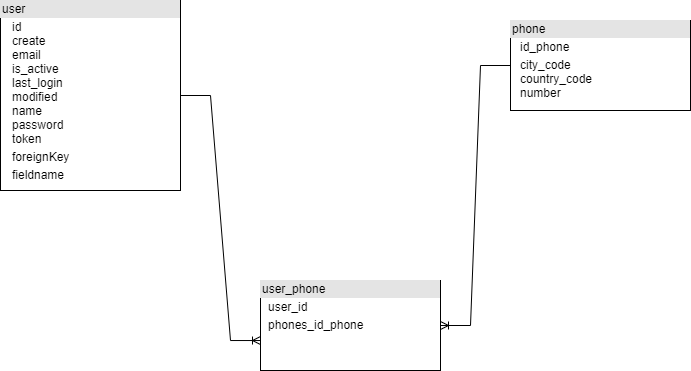

The diagram above was exported from draw.io. Its source (the exported page's mxGraphModel, read from the mxfile embedded in the PNG):
<mxGraphModel dx="868" dy="393" grid="1" gridSize="10" guides="1" tooltips="1" connect="1" arrows="1" fold="1" page="1" pageScale="1" pageWidth="827" pageHeight="1169" math="0" shadow="0">
  <root>
    <mxCell id="ZuLlflB0F1sH8GTl5yMi-0" />
    <mxCell id="ZuLlflB0F1sH8GTl5yMi-1" parent="ZuLlflB0F1sH8GTl5yMi-0" />
    <mxCell id="ZuLlflB0F1sH8GTl5yMi-2" value="&lt;div style=&quot;box-sizing: border-box ; width: 100% ; background: #e4e4e4 ; padding: 2px&quot;&gt;user&lt;/div&gt;&lt;table style=&quot;width: 100% ; font-size: 1em&quot; cellpadding=&quot;2&quot; cellspacing=&quot;0&quot;&gt;&lt;tbody&gt;&lt;tr&gt;&lt;td&gt;&lt;br&gt;&lt;/td&gt;&lt;td&gt;id&lt;br&gt;create&lt;br&gt;email&lt;br&gt;is_active&lt;br&gt;last_login&lt;br&gt;modified&lt;br&gt;name&lt;br&gt;password&lt;br&gt;token&lt;/td&gt;&lt;/tr&gt;&lt;tr&gt;&lt;td&gt;&lt;br&gt;&lt;/td&gt;&lt;td&gt;foreignKey&lt;/td&gt;&lt;/tr&gt;&lt;tr&gt;&lt;td&gt;&lt;/td&gt;&lt;td&gt;fieldname&lt;/td&gt;&lt;/tr&gt;&lt;/tbody&gt;&lt;/table&gt;" style="verticalAlign=top;align=left;overflow=fill;html=1;" vertex="1" parent="ZuLlflB0F1sH8GTl5yMi-1">
      <mxGeometry x="20" y="60" width="180" height="190" as="geometry" />
    </mxCell>
    <mxCell id="ZuLlflB0F1sH8GTl5yMi-3" value="&lt;div style=&quot;box-sizing: border-box ; width: 100% ; background: #e4e4e4 ; padding: 2px&quot;&gt;user_phone&lt;/div&gt;&lt;table style=&quot;width: 100% ; font-size: 1em&quot; cellpadding=&quot;2&quot; cellspacing=&quot;0&quot;&gt;&lt;tbody&gt;&lt;tr&gt;&lt;td&gt;&lt;br&gt;&lt;/td&gt;&lt;td&gt;user_id&lt;/td&gt;&lt;/tr&gt;&lt;tr&gt;&lt;td&gt;&lt;br&gt;&lt;/td&gt;&lt;td&gt;phones_id_phone&lt;/td&gt;&lt;/tr&gt;&lt;tr&gt;&lt;td&gt;&lt;/td&gt;&lt;td&gt;&lt;br&gt;&lt;/td&gt;&lt;/tr&gt;&lt;/tbody&gt;&lt;/table&gt;" style="verticalAlign=top;align=left;overflow=fill;html=1;" vertex="1" parent="ZuLlflB0F1sH8GTl5yMi-1">
      <mxGeometry x="280" y="340" width="180" height="90" as="geometry" />
    </mxCell>
    <mxCell id="ZuLlflB0F1sH8GTl5yMi-4" value="&lt;div style=&quot;box-sizing: border-box ; width: 100% ; background: #e4e4e4 ; padding: 2px&quot;&gt;phone&lt;/div&gt;&lt;table style=&quot;width: 100% ; font-size: 1em&quot; cellpadding=&quot;2&quot; cellspacing=&quot;0&quot;&gt;&lt;tbody&gt;&lt;tr&gt;&lt;td&gt;&lt;br&gt;&lt;/td&gt;&lt;td&gt;id_phone&lt;/td&gt;&lt;/tr&gt;&lt;tr&gt;&lt;td&gt;&lt;br&gt;&lt;/td&gt;&lt;td&gt;city_code&lt;br&gt;country_code&lt;br&gt;number&lt;/td&gt;&lt;/tr&gt;&lt;tr&gt;&lt;td&gt;&lt;/td&gt;&lt;td&gt;&lt;br&gt;&lt;/td&gt;&lt;/tr&gt;&lt;/tbody&gt;&lt;/table&gt;" style="verticalAlign=top;align=left;overflow=fill;html=1;" vertex="1" parent="ZuLlflB0F1sH8GTl5yMi-1">
      <mxGeometry x="530" y="80" width="180" height="90" as="geometry" />
    </mxCell>
    <mxCell id="ZuLlflB0F1sH8GTl5yMi-10" value="" style="edgeStyle=entityRelationEdgeStyle;fontSize=12;html=1;endArrow=ERoneToMany;rounded=0;exitX=1;exitY=0.5;exitDx=0;exitDy=0;entryX=0;entryY=0.667;entryDx=0;entryDy=0;entryPerimeter=0;" edge="1" parent="ZuLlflB0F1sH8GTl5yMi-1" source="ZuLlflB0F1sH8GTl5yMi-2" target="ZuLlflB0F1sH8GTl5yMi-3">
      <mxGeometry width="100" height="100" relative="1" as="geometry">
        <mxPoint x="360" y="260" as="sourcePoint" />
        <mxPoint x="460" y="160" as="targetPoint" />
      </mxGeometry>
    </mxCell>
    <mxCell id="ZuLlflB0F1sH8GTl5yMi-11" value="" style="edgeStyle=entityRelationEdgeStyle;fontSize=12;html=1;endArrow=ERoneToMany;rounded=0;" edge="1" parent="ZuLlflB0F1sH8GTl5yMi-1" source="ZuLlflB0F1sH8GTl5yMi-4" target="ZuLlflB0F1sH8GTl5yMi-3">
      <mxGeometry width="100" height="100" relative="1" as="geometry">
        <mxPoint x="600" y="240" as="sourcePoint" />
        <mxPoint x="530" y="430" as="targetPoint" />
      </mxGeometry>
    </mxCell>
  </root>
</mxGraphModel>